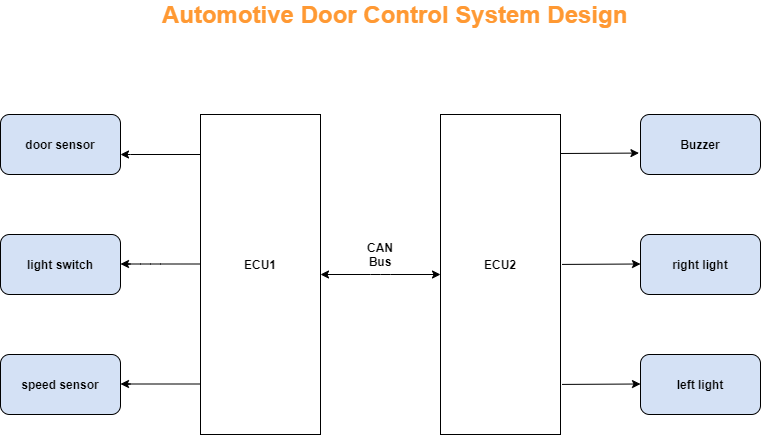

The diagram above was exported from draw.io. Its source (the exported page's mxGraphModel, read from the mxfile embedded in the PNG):
<mxGraphModel dx="1024" dy="592" grid="1" gridSize="10" guides="1" tooltips="1" connect="1" arrows="1" fold="1" page="1" pageScale="1" pageWidth="850" pageHeight="1100" math="0" shadow="0">
  <root>
    <mxCell id="0" />
    <mxCell id="1" parent="0" />
    <mxCell id="k2yDdZXiNITwHxcdiIDi-3" value="" style="rounded=0;whiteSpace=wrap;html=1;fontStyle=1" parent="1" vertex="1">
      <mxGeometry x="480" y="160" width="120" height="320" as="geometry" />
    </mxCell>
    <mxCell id="k2yDdZXiNITwHxcdiIDi-4" value="" style="rounded=0;whiteSpace=wrap;html=1;fontStyle=1" parent="1" vertex="1">
      <mxGeometry x="240" y="160" width="120" height="320" as="geometry" />
    </mxCell>
    <mxCell id="k2yDdZXiNITwHxcdiIDi-5" value="Buzzer" style="rounded=1;whiteSpace=wrap;html=1;fontStyle=1;fillColor=#D4E1F5;" parent="1" vertex="1">
      <mxGeometry x="680" y="160" width="120" height="60" as="geometry" />
    </mxCell>
    <mxCell id="k2yDdZXiNITwHxcdiIDi-6" value="right light" style="rounded=1;whiteSpace=wrap;html=1;fontStyle=1;fillColor=#D4E1F5;" parent="1" vertex="1">
      <mxGeometry x="680" y="280" width="120" height="60" as="geometry" />
    </mxCell>
    <mxCell id="k2yDdZXiNITwHxcdiIDi-7" value="&lt;span&gt;left light&lt;/span&gt;" style="rounded=1;whiteSpace=wrap;html=1;fontStyle=1;fillColor=#D4E1F5;" parent="1" vertex="1">
      <mxGeometry x="680" y="400" width="120" height="60" as="geometry" />
    </mxCell>
    <mxCell id="k2yDdZXiNITwHxcdiIDi-9" value="door sensor" style="rounded=1;whiteSpace=wrap;html=1;fontStyle=1;fillColor=#D4E1F5;" parent="1" vertex="1">
      <mxGeometry x="40" y="160" width="120" height="60" as="geometry" />
    </mxCell>
    <mxCell id="k2yDdZXiNITwHxcdiIDi-10" value="light switch" style="rounded=1;whiteSpace=wrap;html=1;fontStyle=1;fillColor=#D4E1F5;" parent="1" vertex="1">
      <mxGeometry x="40" y="280" width="120" height="60" as="geometry" />
    </mxCell>
    <mxCell id="k2yDdZXiNITwHxcdiIDi-11" value="speed sensor" style="rounded=1;whiteSpace=wrap;html=1;fontStyle=1;fillColor=#D4E1F5;" parent="1" vertex="1">
      <mxGeometry x="40" y="400" width="120" height="60" as="geometry" />
    </mxCell>
    <mxCell id="k2yDdZXiNITwHxcdiIDi-12" value="" style="endArrow=classic;startArrow=classic;html=1;entryX=0;entryY=0.5;entryDx=0;entryDy=0;fontStyle=1" parent="1" source="k2yDdZXiNITwHxcdiIDi-4" target="k2yDdZXiNITwHxcdiIDi-3" edge="1">
      <mxGeometry width="50" height="50" relative="1" as="geometry">
        <mxPoint x="360" y="370" as="sourcePoint" />
        <mxPoint x="450" y="320" as="targetPoint" />
        <Array as="points">
          <mxPoint x="420" y="320" />
        </Array>
      </mxGeometry>
    </mxCell>
    <mxCell id="k2yDdZXiNITwHxcdiIDi-13" value="" style="endArrow=classic;html=1;entryX=-0.013;entryY=0.643;entryDx=0;entryDy=0;entryPerimeter=0;fontStyle=1" parent="1" target="k2yDdZXiNITwHxcdiIDi-5" edge="1">
      <mxGeometry width="50" height="50" relative="1" as="geometry">
        <mxPoint x="600" y="199" as="sourcePoint" />
        <mxPoint x="650" y="150" as="targetPoint" />
      </mxGeometry>
    </mxCell>
    <mxCell id="k2yDdZXiNITwHxcdiIDi-14" value="" style="endArrow=classic;html=1;entryX=-0.013;entryY=0.643;entryDx=0;entryDy=0;entryPerimeter=0;fontStyle=1" parent="1" edge="1">
      <mxGeometry width="50" height="50" relative="1" as="geometry">
        <mxPoint x="601.56" y="309.92" as="sourcePoint" />
        <mxPoint x="680" y="309.50000000000006" as="targetPoint" />
      </mxGeometry>
    </mxCell>
    <mxCell id="k2yDdZXiNITwHxcdiIDi-15" value="" style="endArrow=classic;html=1;entryX=-0.013;entryY=0.643;entryDx=0;entryDy=0;entryPerimeter=0;fontStyle=1" parent="1" edge="1">
      <mxGeometry width="50" height="50" relative="1" as="geometry">
        <mxPoint x="601.56" y="429.91999999999996" as="sourcePoint" />
        <mxPoint x="680" y="429.5" as="targetPoint" />
      </mxGeometry>
    </mxCell>
    <mxCell id="k2yDdZXiNITwHxcdiIDi-17" value="" style="endArrow=classic;html=1;fontStyle=1" parent="1" edge="1">
      <mxGeometry width="50" height="50" relative="1" as="geometry">
        <mxPoint x="240" y="200" as="sourcePoint" />
        <mxPoint x="160" y="200" as="targetPoint" />
        <Array as="points">
          <mxPoint x="160" y="200" />
          <mxPoint x="170" y="200" />
        </Array>
      </mxGeometry>
    </mxCell>
    <mxCell id="k2yDdZXiNITwHxcdiIDi-18" value="" style="endArrow=classic;html=1;fontStyle=1" parent="1" edge="1">
      <mxGeometry width="50" height="50" relative="1" as="geometry">
        <mxPoint x="240" y="309.5" as="sourcePoint" />
        <mxPoint x="160" y="309.5" as="targetPoint" />
        <Array as="points">
          <mxPoint x="190" y="309.5" />
          <mxPoint x="160" y="309.5" />
          <mxPoint x="170" y="309.5" />
        </Array>
      </mxGeometry>
    </mxCell>
    <mxCell id="k2yDdZXiNITwHxcdiIDi-19" value="" style="endArrow=classic;html=1;fontStyle=1" parent="1" edge="1">
      <mxGeometry width="50" height="50" relative="1" as="geometry">
        <mxPoint x="240" y="429.5" as="sourcePoint" />
        <mxPoint x="160" y="429.5" as="targetPoint" />
        <Array as="points">
          <mxPoint x="160" y="429.5" />
          <mxPoint x="170" y="429.5" />
        </Array>
      </mxGeometry>
    </mxCell>
    <mxCell id="k2yDdZXiNITwHxcdiIDi-20" value="&lt;span&gt;ECU1&lt;/span&gt;" style="text;html=1;strokeColor=none;fillColor=none;align=center;verticalAlign=middle;whiteSpace=wrap;rounded=0;fontStyle=1" parent="1" vertex="1">
      <mxGeometry x="280" y="300" width="40" height="20" as="geometry" />
    </mxCell>
    <mxCell id="k2yDdZXiNITwHxcdiIDi-21" value="&lt;span&gt;ECU2&lt;/span&gt;" style="text;html=1;strokeColor=none;fillColor=none;align=center;verticalAlign=middle;whiteSpace=wrap;rounded=0;fontStyle=1" parent="1" vertex="1">
      <mxGeometry x="520" y="300" width="40" height="20" as="geometry" />
    </mxCell>
    <mxCell id="k2yDdZXiNITwHxcdiIDi-22" value="&lt;span&gt;CAN Bus&lt;/span&gt;" style="text;html=1;strokeColor=none;fillColor=none;align=center;verticalAlign=middle;whiteSpace=wrap;rounded=0;fontStyle=1" parent="1" vertex="1">
      <mxGeometry x="400" y="290" width="40" height="20" as="geometry" />
    </mxCell>
    <mxCell id="k2yDdZXiNITwHxcdiIDi-23" value="&lt;b&gt;&lt;font color=&quot;#ff9933&quot; style=&quot;font-size: 24px&quot;&gt;Automotive Door Control System Design&amp;nbsp;&lt;/font&gt;&lt;/b&gt;" style="text;html=1;strokeColor=none;fillColor=none;align=center;verticalAlign=middle;whiteSpace=wrap;rounded=0;" parent="1" vertex="1">
      <mxGeometry x="173" y="50" width="530" height="20" as="geometry" />
    </mxCell>
  </root>
</mxGraphModel>